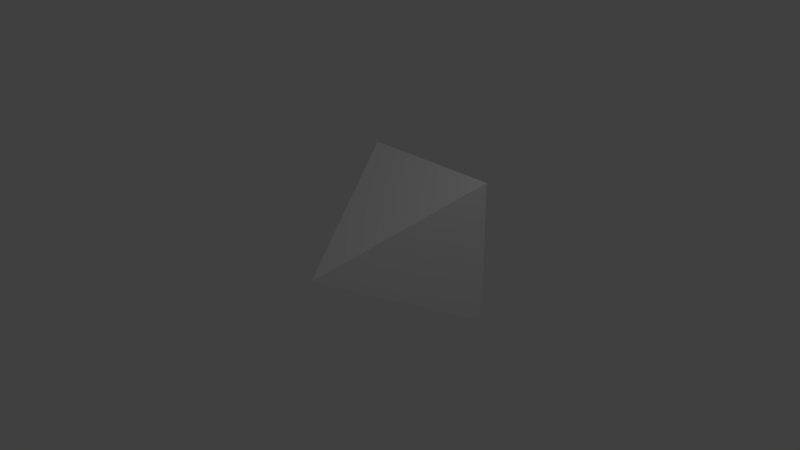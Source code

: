 # Source: VisionCollider.blend  (saved by Blender 2.70.0; exported with 4.5.12 LTS)
import bpy
from mathutils import Matrix  # noqa: F401  (used for matrix-valued properties, if any)

bpy.ops.wm.read_factory_settings(use_empty=True)
scene = bpy.context.scene
scene.name = 'Scene'

# ---- collections
col_collection_1 = bpy.data.collections.new('Collection 1'); scene.collection.children.link(col_collection_1)

# ---- materials (node trees are filled in below, after node groups)
mat_material = bpy.data.materials.new('Material')
mat_material.alpha_threshold = 0.0
mat_material.use_transparent_shadow = False
mat_material.roughness = 0.5
mat_material.line_color = (0.0, 0.0, 0.0, 1.0)

# ---- material node trees

# ---- world
world_world = bpy.data.worlds.new('World'); scene.world = world_world
world_world.color = (0.05088, 0.05088, 0.05088)
world_world.use_sun_shadow = False
world_world.sun_shadow_jitter_overblur = 0.0
world_world.cycles.sampling_method = 'MANUAL'
world_world.cycles.sample_map_resolution = 256

# ---- cameras
cam_camera = bpy.data.cameras.new('Camera')
cam_camera.clip_end = 100.0
cam_camera.lens = 35.0
cam_camera.sensor_width = 32.0
cam_camera.sensor_height = 18.0
cam_camera.ortho_scale = 7.314
cam_camera.dof.focus_distance = 0.0
cam_camera.dof.aperture_fstop = 128.0

# ---- lights
light_lamp = bpy.data.lights.new('Lamp', 'POINT')
light_lamp.transmission_factor = 0.0
light_lamp.cutoff_distance = 30.0
light_lamp.energy = 100.0
light_lamp.shadow_buffer_clip_start = 1.001
light_lamp.shadow_soft_size = 0.1
light_lamp.shadow_maximum_resolution = 0.006
light_lamp.use_absolute_resolution = True
light_lamp.cycles.use_multiple_importance_sampling = False

# ---- meshes
me_cube = bpy.data.meshes.new('Cube')
me_cube.from_pydata([(1.0, 1.0, -1.0), (0.01, -1.0, -0.01), (-0.01, -1.0, -0.01), (-1.0, 1.0, -1.0), (1.0, 1.0, 1.0), (0.01, -1.0, 0.01), (-0.01, -1.0, 0.01), (-1.0, 1.0, 1.0)], [], [(0, 1, 2, 3), (4, 7, 6, 5), (0, 4, 5, 1), (1, 5, 6, 2), (2, 6, 7, 3), (4, 0, 3, 7)])
me_cube.materials.append(mat_material)
me_cube.use_remesh_preserve_volume = False
me_cube.use_remesh_preserve_attributes = False
me_cube.use_mirror_vertex_groups = False
me_cube.update()

# ---- objects
ob_cube = bpy.data.objects.new('Cube', me_cube)
ob_lamp = bpy.data.objects.new('Lamp', light_lamp)
ob_camera = bpy.data.objects.new('Camera', cam_camera)

# ---- transforms, parenting, visibility, modifiers, constraints
ob_cube.location = (0.0, 0.0, 0.0)
ob_cube.lock_rotations_4d = False
ob_cube.empty_display_type = 'ARROWS'
ob_cube.lineart.crease_threshold = 0.0
ob_lamp.location = (4.076, 1.005, 5.904)
ob_lamp.rotation_euler = (0.6503, 0.05522, 1.866)
ob_lamp.lock_rotations_4d = False
ob_lamp.empty_display_type = 'ARROWS'
ob_lamp.color = (0.0, 0.0, 0.0, 0.0)
ob_lamp.lineart.crease_threshold = 0.0
ob_camera.location = (7.481, -6.508, 5.344)
ob_camera.rotation_euler = (1.109, 0.01082, 0.8149)
ob_camera.lock_rotations_4d = False
ob_camera.empty_display_type = 'ARROWS'
ob_camera.color = (0.0, 0.0, 0.0, 0.0)
ob_camera.display_type = 'WIRE'
ob_camera.lineart.crease_threshold = 0.0

# ---- collection membership
col_collection_1.objects.link(ob_cube)
col_collection_1.objects.link(ob_lamp)
col_collection_1.objects.link(ob_camera)

# ---- scene / render settings (as saved in the file)
scene.camera = ob_camera
scene.frame_start = 1; scene.frame_end = 250; scene.frame_set(1)
scene.render.engine = 'BLENDER_EEVEE_NEXT'
scene.render.resolution_percentage = 50
scene.render.dither_intensity = 0.0
scene.cycles.use_denoising = False
scene.cycles.samples = 10
scene.cycles.sampling_pattern = 'TABULATED_SOBOL'
scene.cycles.light_sampling_threshold = 0.0
scene.cycles.use_adaptive_sampling = False
scene.cycles.use_light_tree = False
scene.cycles.blur_glossy = 0.0
scene.cycles.volume_bounces = 1
scene.cycles.pixel_filter_type = 'GAUSSIAN'
scene.cycles.sample_clamp_indirect = 0.0
scene.view_settings.view_transform = 'Standard'
bpy.context.view_layer.update()
